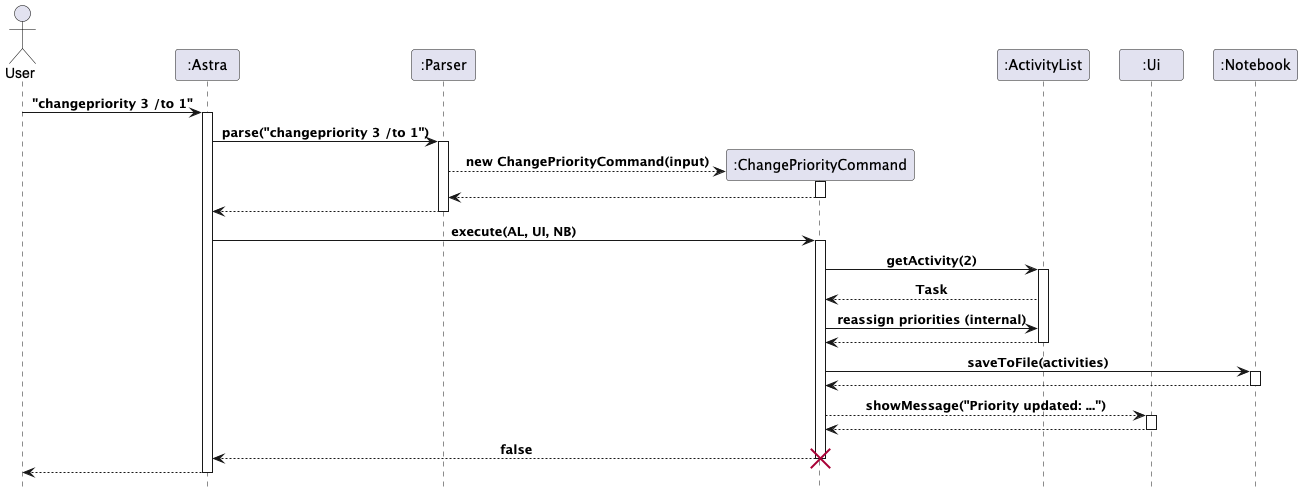

The diagram above was rendered by PlantUML. Its source (embedded in the PNG):
@startuml
!include style.puml
actor User
participant Astra as ":Astra"
participant Parser as ":Parser"
participant C as ":ChangePriorityCommand"
participant AL as ":ActivityList"
participant UI as ":Ui"
participant NB as ":Notebook"

User -> Astra: "changepriority 3 /to 1"
activate Astra
Astra -> Parser: parse("changepriority 3 /to 1")
activate Parser
create C
Parser --> C: new ChangePriorityCommand(input)
activate C
return
return
Astra -> C: execute(AL, UI, NB)
activate C
C -> AL: getActivity(2)
activate AL
AL --> C: Task
C -> AL: reassign priorities (internal)
return
deactivate AL
C -> NB: saveToFile(activities)
activate NB
return
C --> UI: showMessage("Priority updated: ...")
activate UI
return
C-->Astra : false
deactivate C
destroy C
Astra --> User
deactivate Astra

@enduml